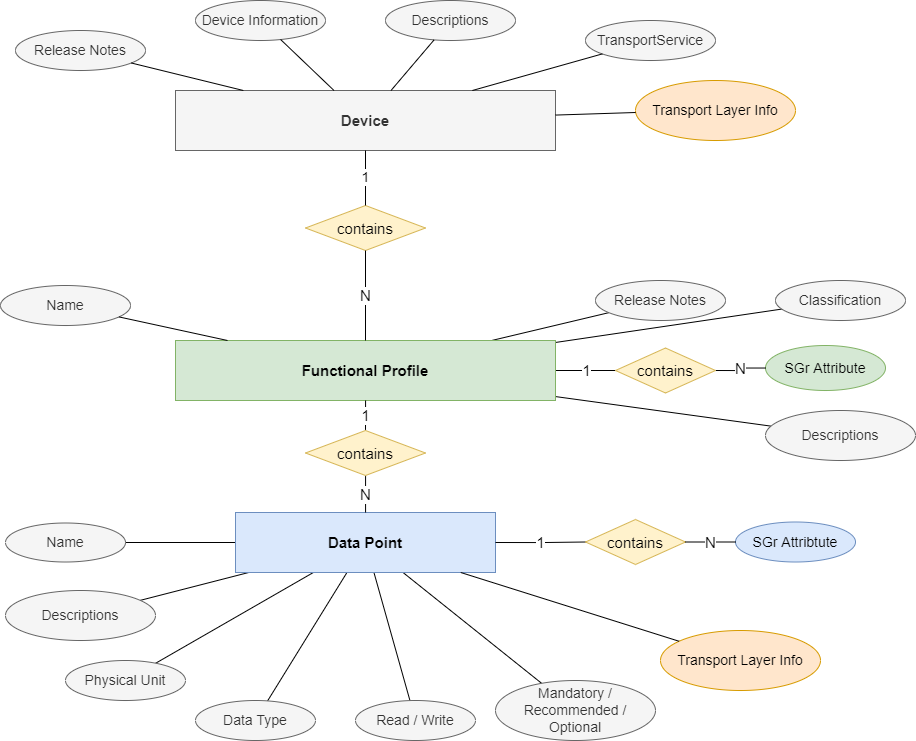

The diagram above was exported from draw.io. Its source (the exported page's mxGraphModel, read from the mxfile embedded in the PNG):
<mxGraphModel dx="1469" dy="1153" grid="1" gridSize="10" guides="1" tooltips="1" connect="1" arrows="1" fold="1" page="1" pageScale="1" pageWidth="1169" pageHeight="827" math="0" shadow="0">
  <root>
    <mxCell id="0" />
    <mxCell id="1" parent="0" />
    <mxCell id="LD4AkKPJEX8BpILxFHVp-9" value="" style="rounded=0;orthogonalLoop=1;jettySize=auto;html=1;fontSize=12;endArrow=none;endFill=0;" parent="1" source="LD4AkKPJEX8BpILxFHVp-6" target="LD4AkKPJEX8BpILxFHVp-8" edge="1">
      <mxGeometry relative="1" as="geometry" />
    </mxCell>
    <mxCell id="LD4AkKPJEX8BpILxFHVp-11" value="" style="rounded=0;orthogonalLoop=1;jettySize=auto;html=1;fontSize=12;endArrow=none;endFill=0;" parent="1" source="LD4AkKPJEX8BpILxFHVp-6" target="LD4AkKPJEX8BpILxFHVp-10" edge="1">
      <mxGeometry relative="1" as="geometry" />
    </mxCell>
    <mxCell id="LD4AkKPJEX8BpILxFHVp-28" value="" style="edgeStyle=none;rounded=0;orthogonalLoop=1;jettySize=auto;html=1;strokeColor=default;fontSize=12;endArrow=none;endFill=0;" parent="1" source="LD4AkKPJEX8BpILxFHVp-6" target="LD4AkKPJEX8BpILxFHVp-27" edge="1">
      <mxGeometry relative="1" as="geometry" />
    </mxCell>
    <mxCell id="Q_Q-4k93iJrwOQs1B63T-2" value="1" style="edgeStyle=orthogonalEdgeStyle;rounded=0;orthogonalLoop=1;jettySize=auto;html=1;strokeColor=default;fontSize=15;endArrow=none;endFill=0;entryX=0;entryY=0.5;entryDx=0;entryDy=0;" parent="1" source="LD4AkKPJEX8BpILxFHVp-6" target="Q_Q-4k93iJrwOQs1B63T-3" edge="1">
      <mxGeometry relative="1" as="geometry">
        <mxPoint x="420" y="540" as="targetPoint" />
      </mxGeometry>
    </mxCell>
    <mxCell id="LD4AkKPJEX8BpILxFHVp-6" value="Functional Profile" style="whiteSpace=wrap;html=1;align=center;fontSize=15;fillColor=#d5e8d4;strokeColor=#82b366;fontStyle=1" parent="1" vertex="1">
      <mxGeometry x="230" y="410" width="380" height="60" as="geometry" />
    </mxCell>
    <mxCell id="LD4AkKPJEX8BpILxFHVp-8" value="Classification" style="ellipse;whiteSpace=wrap;html=1;fillColor=#f5f5f5;fontColor=#333333;strokeColor=#666666;fontSize=14;" parent="1" vertex="1">
      <mxGeometry x="830" y="350" width="130" height="40" as="geometry" />
    </mxCell>
    <mxCell id="LD4AkKPJEX8BpILxFHVp-10" value="Release Notes" style="ellipse;whiteSpace=wrap;html=1;fillColor=#f5f5f5;fontColor=#333333;strokeColor=#666666;fontSize=14;" parent="1" vertex="1">
      <mxGeometry x="650" y="350" width="130" height="40" as="geometry" />
    </mxCell>
    <mxCell id="LD4AkKPJEX8BpILxFHVp-16" value="SGr Attribute" style="ellipse;whiteSpace=wrap;html=1;fillColor=#d5e8d4;strokeColor=#82b366;fontSize=14;" parent="1" vertex="1">
      <mxGeometry x="820" y="415" width="120" height="45" as="geometry" />
    </mxCell>
    <mxCell id="LD4AkKPJEX8BpILxFHVp-30" value="" style="edgeStyle=none;rounded=0;orthogonalLoop=1;jettySize=auto;html=1;strokeColor=default;fontSize=12;endArrow=none;endFill=0;" parent="1" source="LD4AkKPJEX8BpILxFHVp-22" target="LD4AkKPJEX8BpILxFHVp-29" edge="1">
      <mxGeometry relative="1" as="geometry" />
    </mxCell>
    <mxCell id="LD4AkKPJEX8BpILxFHVp-33" value="" style="edgeStyle=none;rounded=0;orthogonalLoop=1;jettySize=auto;html=1;strokeColor=default;fontSize=12;endArrow=none;endFill=0;" parent="1" source="LD4AkKPJEX8BpILxFHVp-22" target="LD4AkKPJEX8BpILxFHVp-32" edge="1">
      <mxGeometry relative="1" as="geometry" />
    </mxCell>
    <mxCell id="LD4AkKPJEX8BpILxFHVp-36" value="" style="edgeStyle=none;rounded=0;orthogonalLoop=1;jettySize=auto;html=1;strokeColor=default;fontSize=12;endArrow=none;endFill=0;" parent="1" source="LD4AkKPJEX8BpILxFHVp-22" target="LD4AkKPJEX8BpILxFHVp-35" edge="1">
      <mxGeometry relative="1" as="geometry" />
    </mxCell>
    <mxCell id="LD4AkKPJEX8BpILxFHVp-39" value="" style="edgeStyle=none;rounded=0;orthogonalLoop=1;jettySize=auto;html=1;strokeColor=default;fontSize=12;endArrow=none;endFill=0;" parent="1" source="LD4AkKPJEX8BpILxFHVp-22" target="LD4AkKPJEX8BpILxFHVp-38" edge="1">
      <mxGeometry relative="1" as="geometry" />
    </mxCell>
    <mxCell id="LD4AkKPJEX8BpILxFHVp-41" value="" style="edgeStyle=none;rounded=0;orthogonalLoop=1;jettySize=auto;html=1;strokeColor=default;fontSize=12;endArrow=none;endFill=0;" parent="1" source="LD4AkKPJEX8BpILxFHVp-22" target="LD4AkKPJEX8BpILxFHVp-40" edge="1">
      <mxGeometry relative="1" as="geometry" />
    </mxCell>
    <mxCell id="LD4AkKPJEX8BpILxFHVp-43" value="" style="edgeStyle=none;rounded=0;orthogonalLoop=1;jettySize=auto;html=1;strokeColor=default;fontSize=12;endArrow=none;endFill=0;" parent="1" source="LD4AkKPJEX8BpILxFHVp-22" target="LD4AkKPJEX8BpILxFHVp-42" edge="1">
      <mxGeometry relative="1" as="geometry" />
    </mxCell>
    <mxCell id="LD4AkKPJEX8BpILxFHVp-22" value="Data Point" style="whiteSpace=wrap;html=1;align=center;fontSize=15;fillColor=#dae8fc;strokeColor=#6c8ebf;fontStyle=1" parent="1" vertex="1">
      <mxGeometry x="290" y="582" width="260" height="60" as="geometry" />
    </mxCell>
    <mxCell id="LD4AkKPJEX8BpILxFHVp-27" value="Descriptions" style="ellipse;whiteSpace=wrap;html=1;fillColor=#f5f5f5;fontColor=#333333;strokeColor=#666666;fontSize=14;" parent="1" vertex="1">
      <mxGeometry x="820" y="480" width="150" height="50" as="geometry" />
    </mxCell>
    <mxCell id="LD4AkKPJEX8BpILxFHVp-29" value="Name" style="ellipse;whiteSpace=wrap;html=1;fillColor=#f5f5f5;fontColor=#333333;strokeColor=#666666;fontSize=14;" parent="1" vertex="1">
      <mxGeometry x="60" y="592.5" width="120" height="39" as="geometry" />
    </mxCell>
    <mxCell id="LD4AkKPJEX8BpILxFHVp-31" style="edgeStyle=none;rounded=0;orthogonalLoop=1;jettySize=auto;html=1;exitX=0.5;exitY=1;exitDx=0;exitDy=0;strokeColor=default;fontSize=12;" parent="1" source="LD4AkKPJEX8BpILxFHVp-22" target="LD4AkKPJEX8BpILxFHVp-22" edge="1">
      <mxGeometry relative="1" as="geometry" />
    </mxCell>
    <mxCell id="LD4AkKPJEX8BpILxFHVp-32" value="Physical Unit" style="ellipse;whiteSpace=wrap;html=1;fillColor=#f5f5f5;fontColor=#333333;strokeColor=#666666;fontSize=14;" parent="1" vertex="1">
      <mxGeometry x="120" y="730" width="120" height="40" as="geometry" />
    </mxCell>
    <mxCell id="LD4AkKPJEX8BpILxFHVp-35" value="Data Type" style="ellipse;whiteSpace=wrap;html=1;fillColor=#f5f5f5;fontColor=#333333;strokeColor=#666666;fontSize=14;" parent="1" vertex="1">
      <mxGeometry x="250" y="770" width="120" height="40" as="geometry" />
    </mxCell>
    <mxCell id="LD4AkKPJEX8BpILxFHVp-38" value="Read / Write" style="ellipse;whiteSpace=wrap;html=1;fillColor=#f5f5f5;fontColor=#333333;strokeColor=#666666;fontSize=14;" parent="1" vertex="1">
      <mxGeometry x="410" y="770" width="120" height="40" as="geometry" />
    </mxCell>
    <mxCell id="LD4AkKPJEX8BpILxFHVp-40" value="Mandatory / Recommended / Optional" style="ellipse;whiteSpace=wrap;html=1;fillColor=#f5f5f5;fontColor=#333333;strokeColor=#666666;fontSize=14;" parent="1" vertex="1">
      <mxGeometry x="550" y="750" width="160" height="60" as="geometry" />
    </mxCell>
    <mxCell id="LD4AkKPJEX8BpILxFHVp-42" value="Descriptions" style="ellipse;whiteSpace=wrap;html=1;fillColor=#f5f5f5;fontColor=#333333;strokeColor=#666666;fontSize=14;" parent="1" vertex="1">
      <mxGeometry x="60" y="660" width="150" height="50" as="geometry" />
    </mxCell>
    <mxCell id="LD4AkKPJEX8BpILxFHVp-44" value="SGr Attribtute" style="ellipse;whiteSpace=wrap;html=1;fillColor=#dae8fc;strokeColor=#6c8ebf;fontSize=14;" parent="1" vertex="1">
      <mxGeometry x="790" y="591.5" width="120" height="40" as="geometry" />
    </mxCell>
    <mxCell id="Q_Q-4k93iJrwOQs1B63T-4" value="N" style="edgeStyle=orthogonalEdgeStyle;rounded=0;orthogonalLoop=1;jettySize=auto;html=1;strokeColor=default;fontSize=15;endArrow=none;endFill=0;exitX=1;exitY=0.5;exitDx=0;exitDy=0;" parent="1" source="Q_Q-4k93iJrwOQs1B63T-3" target="LD4AkKPJEX8BpILxFHVp-16" edge="1">
      <mxGeometry relative="1" as="geometry" />
    </mxCell>
    <mxCell id="Q_Q-4k93iJrwOQs1B63T-3" value="contains" style="shape=rhombus;perimeter=rhombusPerimeter;whiteSpace=wrap;html=1;align=center;fontSize=15;fillColor=#fff2cc;strokeColor=#d6b656;" parent="1" vertex="1">
      <mxGeometry x="670" y="417.5" width="100" height="45" as="geometry" />
    </mxCell>
    <mxCell id="Q_Q-4k93iJrwOQs1B63T-6" value="1" style="edgeStyle=orthogonalEdgeStyle;rounded=0;orthogonalLoop=1;jettySize=auto;html=1;strokeColor=default;fontSize=15;endArrow=none;endFill=0;exitX=0.5;exitY=0;exitDx=0;exitDy=0;" parent="1" source="Q_Q-4k93iJrwOQs1B63T-5" target="LD4AkKPJEX8BpILxFHVp-6" edge="1">
      <mxGeometry relative="1" as="geometry">
        <mxPoint x="300" y="510" as="sourcePoint" />
      </mxGeometry>
    </mxCell>
    <mxCell id="Q_Q-4k93iJrwOQs1B63T-7" value="N" style="edgeStyle=orthogonalEdgeStyle;rounded=0;orthogonalLoop=1;jettySize=auto;html=1;strokeColor=default;fontSize=15;endArrow=none;endFill=0;" parent="1" source="Q_Q-4k93iJrwOQs1B63T-5" target="LD4AkKPJEX8BpILxFHVp-22" edge="1">
      <mxGeometry relative="1" as="geometry" />
    </mxCell>
    <mxCell id="Q_Q-4k93iJrwOQs1B63T-5" value="contains" style="shape=rhombus;perimeter=rhombusPerimeter;whiteSpace=wrap;html=1;align=center;fontSize=15;fillColor=#fff2cc;strokeColor=#d6b656;" parent="1" vertex="1">
      <mxGeometry x="360" y="500" width="120" height="45" as="geometry" />
    </mxCell>
    <mxCell id="SlZpY4ukqjDHXJNbcJtP-1" value="1" style="edgeStyle=orthogonalEdgeStyle;rounded=0;orthogonalLoop=1;jettySize=auto;html=1;strokeColor=default;fontSize=15;endArrow=none;endFill=0;entryX=0;entryY=0.5;entryDx=0;entryDy=0;exitX=1;exitY=0.5;exitDx=0;exitDy=0;" parent="1" source="LD4AkKPJEX8BpILxFHVp-22" target="SlZpY4ukqjDHXJNbcJtP-2" edge="1">
      <mxGeometry relative="1" as="geometry">
        <mxPoint x="570" y="626.5" as="sourcePoint" />
        <mxPoint x="380" y="726.5" as="targetPoint" />
      </mxGeometry>
    </mxCell>
    <mxCell id="SlZpY4ukqjDHXJNbcJtP-2" value="contains" style="shape=rhombus;perimeter=rhombusPerimeter;whiteSpace=wrap;html=1;align=center;fontSize=15;fillColor=#fff2cc;strokeColor=#d6b656;" parent="1" vertex="1">
      <mxGeometry x="640" y="589" width="100" height="45" as="geometry" />
    </mxCell>
    <mxCell id="SlZpY4ukqjDHXJNbcJtP-3" value="N" style="edgeStyle=orthogonalEdgeStyle;rounded=0;orthogonalLoop=1;jettySize=auto;html=1;strokeColor=default;fontSize=15;endArrow=none;endFill=0;exitX=1;exitY=0.5;exitDx=0;exitDy=0;entryX=0;entryY=0.5;entryDx=0;entryDy=0;" parent="1" source="SlZpY4ukqjDHXJNbcJtP-2" target="LD4AkKPJEX8BpILxFHVp-44" edge="1">
      <mxGeometry relative="1" as="geometry">
        <mxPoint x="780.0000410382822" y="624.0263157894738" as="targetPoint" />
      </mxGeometry>
    </mxCell>
    <mxCell id="NT6WLYVS-nXMuh7eGUnV-1" value="Name" style="ellipse;whiteSpace=wrap;html=1;fillColor=#f5f5f5;fontColor=#333333;strokeColor=#666666;fontSize=14;" vertex="1" parent="1">
      <mxGeometry x="55" y="355" width="130" height="40" as="geometry" />
    </mxCell>
    <mxCell id="NT6WLYVS-nXMuh7eGUnV-2" value="" style="endArrow=none;html=1;rounded=0;fontSize=14;" edge="1" parent="1" source="LD4AkKPJEX8BpILxFHVp-6" target="NT6WLYVS-nXMuh7eGUnV-1">
      <mxGeometry width="50" height="50" relative="1" as="geometry">
        <mxPoint x="440" y="330" as="sourcePoint" />
        <mxPoint x="490" y="280" as="targetPoint" />
      </mxGeometry>
    </mxCell>
    <mxCell id="NT6WLYVS-nXMuh7eGUnV-3" value="Device" style="whiteSpace=wrap;html=1;align=center;fontSize=15;fillColor=#f5f5f5;strokeColor=#666666;fontStyle=1;fontColor=#333333;" vertex="1" parent="1">
      <mxGeometry x="230" y="160" width="380" height="60" as="geometry" />
    </mxCell>
    <mxCell id="NT6WLYVS-nXMuh7eGUnV-5" value="Device Information" style="ellipse;whiteSpace=wrap;html=1;fillColor=#f5f5f5;fontColor=#333333;strokeColor=#666666;fontSize=14;" vertex="1" parent="1">
      <mxGeometry x="250" y="70" width="130" height="40" as="geometry" />
    </mxCell>
    <mxCell id="NT6WLYVS-nXMuh7eGUnV-8" value="TransportService" style="ellipse;whiteSpace=wrap;html=1;fillColor=#f5f5f5;fontColor=#333333;strokeColor=#666666;fontSize=14;" vertex="1" parent="1">
      <mxGeometry x="640" y="90" width="130" height="40" as="geometry" />
    </mxCell>
    <mxCell id="NT6WLYVS-nXMuh7eGUnV-11" value="Descriptions" style="ellipse;whiteSpace=wrap;html=1;fillColor=#f5f5f5;fontColor=#333333;strokeColor=#666666;fontSize=14;" vertex="1" parent="1">
      <mxGeometry x="440" y="70" width="130" height="40" as="geometry" />
    </mxCell>
    <mxCell id="NT6WLYVS-nXMuh7eGUnV-13" value="" style="endArrow=none;html=1;rounded=0;fontSize=14;" edge="1" parent="1" source="NT6WLYVS-nXMuh7eGUnV-5" target="NT6WLYVS-nXMuh7eGUnV-3">
      <mxGeometry width="50" height="50" relative="1" as="geometry">
        <mxPoint x="163.53781238357715" y="241.30626548758755" as="sourcePoint" />
        <mxPoint x="240" y="229.23076923076928" as="targetPoint" />
      </mxGeometry>
    </mxCell>
    <mxCell id="NT6WLYVS-nXMuh7eGUnV-16" value="" style="endArrow=none;html=1;rounded=0;fontSize=14;" edge="1" parent="1" source="NT6WLYVS-nXMuh7eGUnV-8" target="NT6WLYVS-nXMuh7eGUnV-3">
      <mxGeometry width="50" height="50" relative="1" as="geometry">
        <mxPoint x="399.86436985593014" y="79.94391640931394" as="sourcePoint" />
        <mxPoint x="422.5" y="170" as="targetPoint" />
      </mxGeometry>
    </mxCell>
    <mxCell id="NT6WLYVS-nXMuh7eGUnV-19" value="" style="endArrow=none;html=1;rounded=0;fontSize=14;" edge="1" parent="1" source="NT6WLYVS-nXMuh7eGUnV-11" target="NT6WLYVS-nXMuh7eGUnV-3">
      <mxGeometry width="50" height="50" relative="1" as="geometry">
        <mxPoint x="742.0771258683176" y="175.01559141629355" as="sourcePoint" />
        <mxPoint x="620" y="184.79999999999995" as="targetPoint" />
      </mxGeometry>
    </mxCell>
    <mxCell id="NT6WLYVS-nXMuh7eGUnV-20" value="Transport Layer Info" style="ellipse;whiteSpace=wrap;html=1;fillColor=#ffe6cc;strokeColor=#d79b00;fontSize=14;" vertex="1" parent="1">
      <mxGeometry x="715" y="700" width="160" height="60" as="geometry" />
    </mxCell>
    <mxCell id="NT6WLYVS-nXMuh7eGUnV-21" value="" style="endArrow=none;html=1;rounded=0;fontSize=14;" edge="1" parent="1" source="LD4AkKPJEX8BpILxFHVp-22" target="NT6WLYVS-nXMuh7eGUnV-20">
      <mxGeometry width="50" height="50" relative="1" as="geometry">
        <mxPoint x="440" y="470" as="sourcePoint" />
        <mxPoint x="490" y="420" as="targetPoint" />
      </mxGeometry>
    </mxCell>
    <mxCell id="NT6WLYVS-nXMuh7eGUnV-22" value="Transport Layer Info" style="ellipse;whiteSpace=wrap;html=1;fillColor=#ffe6cc;strokeColor=#d79b00;fontSize=14;" vertex="1" parent="1">
      <mxGeometry x="690" y="150" width="160" height="60" as="geometry" />
    </mxCell>
    <mxCell id="NT6WLYVS-nXMuh7eGUnV-23" value="" style="endArrow=none;html=1;rounded=0;fontSize=14;" edge="1" parent="1" source="NT6WLYVS-nXMuh7eGUnV-22" target="NT6WLYVS-nXMuh7eGUnV-3">
      <mxGeometry width="50" height="50" relative="1" as="geometry">
        <mxPoint x="754.6632761331384" y="242.56122582463354" as="sourcePoint" />
        <mxPoint x="620" y="224.67532467532487" as="targetPoint" />
      </mxGeometry>
    </mxCell>
    <mxCell id="NT6WLYVS-nXMuh7eGUnV-24" value="contains" style="shape=rhombus;perimeter=rhombusPerimeter;whiteSpace=wrap;html=1;align=center;fontSize=15;fillColor=#fff2cc;strokeColor=#d6b656;" vertex="1" parent="1">
      <mxGeometry x="360" y="275" width="120" height="45" as="geometry" />
    </mxCell>
    <mxCell id="NT6WLYVS-nXMuh7eGUnV-25" value="1" style="endArrow=none;html=1;rounded=0;fontSize=14;" edge="1" parent="1" source="NT6WLYVS-nXMuh7eGUnV-24" target="NT6WLYVS-nXMuh7eGUnV-3">
      <mxGeometry width="50" height="50" relative="1" as="geometry">
        <mxPoint x="440" y="470" as="sourcePoint" />
        <mxPoint x="490" y="420" as="targetPoint" />
      </mxGeometry>
    </mxCell>
    <mxCell id="NT6WLYVS-nXMuh7eGUnV-26" value="N" style="edgeStyle=orthogonalEdgeStyle;rounded=0;orthogonalLoop=1;jettySize=auto;html=1;strokeColor=default;fontSize=15;endArrow=none;endFill=0;" edge="1" parent="1" source="NT6WLYVS-nXMuh7eGUnV-24" target="LD4AkKPJEX8BpILxFHVp-6">
      <mxGeometry relative="1" as="geometry">
        <mxPoint x="430.0666666666666" y="554.9750000000001" as="sourcePoint" />
        <mxPoint x="430.0666666666666" y="592" as="targetPoint" />
      </mxGeometry>
    </mxCell>
    <mxCell id="NT6WLYVS-nXMuh7eGUnV-27" value="Release Notes" style="ellipse;whiteSpace=wrap;html=1;fillColor=#f5f5f5;fontColor=#333333;strokeColor=#666666;fontSize=14;" vertex="1" parent="1">
      <mxGeometry x="70" y="100" width="130" height="40" as="geometry" />
    </mxCell>
    <mxCell id="NT6WLYVS-nXMuh7eGUnV-28" value="" style="endArrow=none;html=1;rounded=0;fontSize=14;" edge="1" parent="1" source="NT6WLYVS-nXMuh7eGUnV-27" target="NT6WLYVS-nXMuh7eGUnV-3">
      <mxGeometry width="50" height="50" relative="1" as="geometry">
        <mxPoint x="399.86436985593014" y="79.94391640931394" as="sourcePoint" />
        <mxPoint x="422.5" y="170" as="targetPoint" />
      </mxGeometry>
    </mxCell>
  </root>
</mxGraphModel>